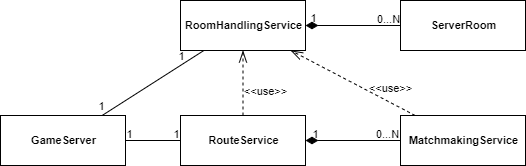

The diagram above was exported from draw.io. Its source (the exported page's mxGraphModel, read from the mxfile embedded in the PNG):
<mxGraphModel dx="868" dy="433" grid="1" gridSize="10" guides="1" tooltips="1" connect="1" arrows="1" fold="1" page="1" pageScale="1" pageWidth="827" pageHeight="1169" math="0" shadow="0">
  <root>
    <mxCell id="0" />
    <mxCell id="1" parent="0" />
    <mxCell id="2" style="edgeStyle=none;rounded=0;orthogonalLoop=1;jettySize=auto;html=1;endArrow=none;endFill=0;startArrow=diamondThin;startFill=1;startSize=10;" edge="1" source="5" target="22" parent="1">
      <mxGeometry relative="1" as="geometry" />
    </mxCell>
    <mxCell id="3" value="1" style="edgeLabel;html=1;align=center;verticalAlign=middle;resizable=0;points=[];labelBackgroundColor=none;" vertex="1" connectable="0" parent="2">
      <mxGeometry x="-0.6972" y="3" relative="1" as="geometry">
        <mxPoint x="-7" y="-5" as="offset" />
      </mxGeometry>
    </mxCell>
    <mxCell id="4" value="0...N" style="edgeLabel;html=1;align=center;verticalAlign=middle;resizable=0;points=[];labelBackgroundColor=none;" vertex="1" connectable="0" parent="2">
      <mxGeometry x="0.7786" relative="1" as="geometry">
        <mxPoint x="-2" y="-7" as="offset" />
      </mxGeometry>
    </mxCell>
    <mxCell id="5" value="RoomHandlingService" style="html=1;fontSize=11;fontStyle=1" vertex="1" parent="1">
      <mxGeometry x="430" y="630" width="125" height="50" as="geometry" />
    </mxCell>
    <mxCell id="6" style="edgeStyle=none;rounded=0;orthogonalLoop=1;jettySize=auto;html=1;endArrow=openThin;endFill=0;dashed=1;startSize=9;endSize=10;" edge="1" source="8" target="5" parent="1">
      <mxGeometry relative="1" as="geometry" />
    </mxCell>
    <mxCell id="7" value="&amp;lt;&amp;lt;use&amp;gt;&amp;gt;" style="edgeLabel;html=1;align=center;verticalAlign=middle;resizable=0;points=[];labelBackgroundColor=none;" vertex="1" connectable="0" parent="6">
      <mxGeometry x="-0.162" relative="1" as="geometry">
        <mxPoint x="27.45" as="offset" />
      </mxGeometry>
    </mxCell>
    <mxCell id="8" value="MatchmakingService" style="html=1;fontSize=11;fontStyle=1" vertex="1" parent="1">
      <mxGeometry x="650" y="745" width="125" height="50" as="geometry" />
    </mxCell>
    <mxCell id="9" style="edgeStyle=none;rounded=0;orthogonalLoop=1;jettySize=auto;html=1;endArrow=none;endFill=0;startArrow=diamondThin;startFill=1;startSize=10;" edge="1" source="14" target="8" parent="1">
      <mxGeometry relative="1" as="geometry" />
    </mxCell>
    <mxCell id="10" value="1" style="edgeLabel;html=1;align=center;verticalAlign=middle;resizable=0;points=[];labelBackgroundColor=none;" vertex="1" connectable="0" parent="9">
      <mxGeometry x="-0.6421" y="1" relative="1" as="geometry">
        <mxPoint x="-8" y="-6" as="offset" />
      </mxGeometry>
    </mxCell>
    <mxCell id="11" value="0...N" style="edgeLabel;html=1;align=center;verticalAlign=middle;resizable=0;points=[];labelBackgroundColor=none;" vertex="1" connectable="0" parent="9">
      <mxGeometry x="0.8062" y="-2" relative="1" as="geometry">
        <mxPoint x="-5" y="-9" as="offset" />
      </mxGeometry>
    </mxCell>
    <mxCell id="12" style="edgeStyle=none;rounded=0;orthogonalLoop=1;jettySize=auto;html=1;endArrow=openThin;endFill=0;dashed=1;startSize=9;endSize=10;" edge="1" source="14" target="5" parent="1">
      <mxGeometry relative="1" as="geometry" />
    </mxCell>
    <mxCell id="13" value="&amp;lt;&amp;lt;use&amp;gt;&amp;gt;" style="edgeLabel;html=1;align=center;verticalAlign=middle;resizable=0;points=[];labelBackgroundColor=none;" vertex="1" connectable="0" parent="12">
      <mxGeometry x="-0.3543" y="-1" relative="1" as="geometry">
        <mxPoint x="21" y="-4" as="offset" />
      </mxGeometry>
    </mxCell>
    <mxCell id="14" value="RouteService" style="html=1;fontSize=11;fontStyle=1" vertex="1" parent="1">
      <mxGeometry x="430" y="745" width="125" height="50" as="geometry" />
    </mxCell>
    <mxCell id="15" style="rounded=0;orthogonalLoop=1;jettySize=auto;html=1;endArrow=none;endFill=0;" edge="1" source="21" target="5" parent="1">
      <mxGeometry relative="1" as="geometry" />
    </mxCell>
    <mxCell id="16" value="1" style="edgeLabel;html=1;align=center;verticalAlign=middle;resizable=0;points=[];labelBackgroundColor=none;" vertex="1" connectable="0" parent="15">
      <mxGeometry x="-0.6783" y="1" relative="1" as="geometry">
        <mxPoint x="-16.47" y="2" as="offset" />
      </mxGeometry>
    </mxCell>
    <mxCell id="17" value="1" style="edgeLabel;html=1;align=center;verticalAlign=middle;resizable=0;points=[];labelBackgroundColor=none;" vertex="1" connectable="0" parent="15">
      <mxGeometry x="0.6886" y="1" relative="1" as="geometry">
        <mxPoint x="-7.01" y="-4" as="offset" />
      </mxGeometry>
    </mxCell>
    <mxCell id="18" style="edgeStyle=none;rounded=0;orthogonalLoop=1;jettySize=auto;html=1;endArrow=none;endFill=0;" edge="1" source="21" target="14" parent="1">
      <mxGeometry relative="1" as="geometry" />
    </mxCell>
    <mxCell id="19" value="1" style="edgeLabel;html=1;align=center;verticalAlign=middle;resizable=0;points=[];labelBackgroundColor=none;" vertex="1" connectable="0" parent="18">
      <mxGeometry x="-0.6167" relative="1" as="geometry">
        <mxPoint x="-7.39" y="-7" as="offset" />
      </mxGeometry>
    </mxCell>
    <mxCell id="20" value="1" style="edgeLabel;html=1;align=center;verticalAlign=middle;resizable=0;points=[];labelBackgroundColor=none;" vertex="1" connectable="0" parent="18">
      <mxGeometry x="0.8" relative="1" as="geometry">
        <mxPoint y="-7" as="offset" />
      </mxGeometry>
    </mxCell>
    <mxCell id="21" value="GameServer" style="html=1;fontSize=11;fontStyle=1" vertex="1" parent="1">
      <mxGeometry x="250" y="745" width="125" height="50" as="geometry" />
    </mxCell>
    <mxCell id="22" value="ServerRoom" style="html=1;fontSize=11;fontStyle=1" vertex="1" parent="1">
      <mxGeometry x="650" y="630" width="125" height="50" as="geometry" />
    </mxCell>
  </root>
</mxGraphModel>